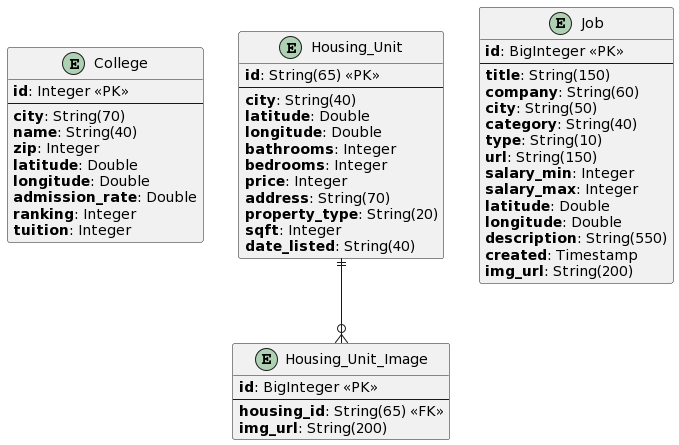

The diagram above was rendered by PlantUML. Its source (embedded in the PNG):
@startuml
entity College {
        **id**: Integer <<PK>>
        --
        **city**: String(70)
        **name**: String(40)
        **zip**: Integer
        **latitude**: Double
        **longitude**: Double
        **admission_rate**: Double
        **ranking**: Integer
        **tuition**: Integer
    }

    entity Housing_Unit {
        **id**: String(65) <<PK>>
        --
        **city**: String(40)  
        **latitude**: Double
        **longitude**: Double
        **bathrooms**: Integer
        **bedrooms**: Integer
        **price**: Integer
        **address**: String(70)
        **property_type**: String(20)
        **sqft**: Integer
        **date_listed**: String(40)
    }

    entity Housing_Unit_Image {
        **id**: BigInteger <<PK>>
        --
        **housing_id**: String(65) <<FK>>
        **img_url**: String(200)
    }

    entity Job {
        **id**: BigInteger <<PK>>
        --
        **title**: String(150)
        **company**: String(60)
        **city**: String(50)
        **category**: String(40)
        **type**: String(10)
        **url**: String(150)
        **salary_min**: Integer
        **salary_max**: Integer
        **latitude**: Double
        **longitude**: Double
        **description**: String(550)
        **created**: Timestamp
        **img_url**: String(200)
    }

    Housing_Unit ||--o{ Housing_Unit_Image
@enduml